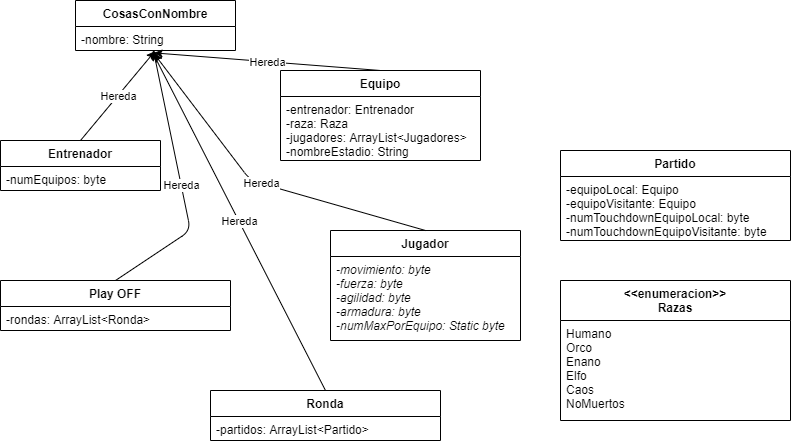

The diagram above was exported from draw.io. Its source (the exported page's mxGraphModel, read from the mxfile embedded in the PNG):
<mxGraphModel dx="1038" dy="607" grid="1" gridSize="10" guides="1" tooltips="1" connect="1" arrows="1" fold="1" page="1" pageScale="1" pageWidth="827" pageHeight="1169" math="0" shadow="0">
  <root>
    <mxCell id="WIyWlLk6GJQsqaUBKTNV-0" />
    <mxCell id="WIyWlLk6GJQsqaUBKTNV-1" parent="WIyWlLk6GJQsqaUBKTNV-0" />
    <mxCell id="zkfFHV4jXpPFQw0GAbJ--0" value="Equipo" style="swimlane;fontStyle=1;align=center;verticalAlign=top;childLayout=stackLayout;horizontal=1;startSize=26;horizontalStack=0;resizeParent=1;resizeLast=0;collapsible=1;marginBottom=0;rounded=0;shadow=0;strokeWidth=1;" parent="WIyWlLk6GJQsqaUBKTNV-1" vertex="1">
      <mxGeometry x="290" y="130" width="200" height="90" as="geometry">
        <mxRectangle x="230" y="140" width="160" height="26" as="alternateBounds" />
      </mxGeometry>
    </mxCell>
    <mxCell id="zkfFHV4jXpPFQw0GAbJ--1" value="-entrenador: Entrenador&#10;-raza: Raza&#10;-jugadores: ArrayList&lt;Jugadores&gt;&#10;-nombreEstadio: String" style="text;align=left;verticalAlign=top;spacingLeft=4;spacingRight=4;overflow=hidden;rotatable=0;points=[[0,0.5],[1,0.5]];portConstraint=eastwest;" parent="zkfFHV4jXpPFQw0GAbJ--0" vertex="1">
      <mxGeometry y="26" width="200" height="64" as="geometry" />
    </mxCell>
    <mxCell id="Q3N2USLvI7QdKf6p1Vuk-0" value="Jugador" style="swimlane;fontStyle=1;align=center;verticalAlign=top;childLayout=stackLayout;horizontal=1;startSize=26;horizontalStack=0;resizeParent=1;resizeLast=0;collapsible=1;marginBottom=0;rounded=0;shadow=0;strokeWidth=1;" parent="WIyWlLk6GJQsqaUBKTNV-1" vertex="1">
      <mxGeometry x="340" y="290" width="190" height="110" as="geometry">
        <mxRectangle x="230" y="140" width="160" height="26" as="alternateBounds" />
      </mxGeometry>
    </mxCell>
    <mxCell id="Q3N2USLvI7QdKf6p1Vuk-1" value="-movimiento: byte&#10;-fuerza: byte&#10;-agilidad: byte&#10;-armadura: byte&#10;-numMaxPorEquipo: Static byte" style="text;align=left;verticalAlign=top;spacingLeft=4;spacingRight=4;overflow=hidden;rotatable=0;points=[[0,0.5],[1,0.5]];portConstraint=eastwest;fontStyle=2" parent="Q3N2USLvI7QdKf6p1Vuk-0" vertex="1">
      <mxGeometry y="26" width="190" height="84" as="geometry" />
    </mxCell>
    <mxCell id="PQW2mp2P5AoWhbZAPljx-4" value="Entrenador" style="swimlane;fontStyle=1;align=center;verticalAlign=top;childLayout=stackLayout;horizontal=1;startSize=26;horizontalStack=0;resizeParent=1;resizeLast=0;collapsible=1;marginBottom=0;rounded=0;shadow=0;strokeWidth=1;" parent="WIyWlLk6GJQsqaUBKTNV-1" vertex="1">
      <mxGeometry x="10" y="200" width="160" height="50" as="geometry">
        <mxRectangle x="230" y="140" width="160" height="26" as="alternateBounds" />
      </mxGeometry>
    </mxCell>
    <mxCell id="PQW2mp2P5AoWhbZAPljx-5" value="-numEquipos: byte" style="text;align=left;verticalAlign=top;spacingLeft=4;spacingRight=4;overflow=hidden;rotatable=0;points=[[0,0.5],[1,0.5]];portConstraint=eastwest;" parent="PQW2mp2P5AoWhbZAPljx-4" vertex="1">
      <mxGeometry y="26" width="160" height="24" as="geometry" />
    </mxCell>
    <mxCell id="PQW2mp2P5AoWhbZAPljx-9" value="Partido" style="swimlane;fontStyle=1;align=center;verticalAlign=top;childLayout=stackLayout;horizontal=1;startSize=26;horizontalStack=0;resizeParent=1;resizeLast=0;collapsible=1;marginBottom=0;rounded=0;shadow=0;strokeWidth=1;" parent="WIyWlLk6GJQsqaUBKTNV-1" vertex="1">
      <mxGeometry x="570" y="210" width="230" height="90" as="geometry">
        <mxRectangle x="230" y="140" width="160" height="26" as="alternateBounds" />
      </mxGeometry>
    </mxCell>
    <mxCell id="PQW2mp2P5AoWhbZAPljx-10" value="-equipoLocal: Equipo&#10;-equipoVisitante: Equipo&#10;-numTouchdownEquipoLocal: byte&#10;-numTouchdownEquipoVisitante: byte&#10;&#10;&#10;" style="text;align=left;verticalAlign=top;spacingLeft=4;spacingRight=4;overflow=hidden;rotatable=0;points=[[0,0.5],[1,0.5]];portConstraint=eastwest;" parent="PQW2mp2P5AoWhbZAPljx-9" vertex="1">
      <mxGeometry y="26" width="230" height="64" as="geometry" />
    </mxCell>
    <mxCell id="PQW2mp2P5AoWhbZAPljx-11" value="Play OFF" style="swimlane;fontStyle=1;align=center;verticalAlign=top;childLayout=stackLayout;horizontal=1;startSize=26;horizontalStack=0;resizeParent=1;resizeLast=0;collapsible=1;marginBottom=0;rounded=0;shadow=0;strokeWidth=1;" parent="WIyWlLk6GJQsqaUBKTNV-1" vertex="1">
      <mxGeometry x="10" y="340" width="230" height="50" as="geometry">
        <mxRectangle x="230" y="140" width="160" height="26" as="alternateBounds" />
      </mxGeometry>
    </mxCell>
    <mxCell id="PQW2mp2P5AoWhbZAPljx-12" value="-rondas: ArrayList&lt;Ronda&gt; &#10;&#10;" style="text;align=left;verticalAlign=top;spacingLeft=4;spacingRight=4;overflow=hidden;rotatable=0;points=[[0,0.5],[1,0.5]];portConstraint=eastwest;" parent="PQW2mp2P5AoWhbZAPljx-11" vertex="1">
      <mxGeometry y="26" width="230" height="24" as="geometry" />
    </mxCell>
    <mxCell id="_FJKw3jHoF6i7CsNIj6Q-0" value="Ronda" style="swimlane;fontStyle=1;align=center;verticalAlign=top;childLayout=stackLayout;horizontal=1;startSize=26;horizontalStack=0;resizeParent=1;resizeLast=0;collapsible=1;marginBottom=0;rounded=0;shadow=0;strokeWidth=1;" parent="WIyWlLk6GJQsqaUBKTNV-1" vertex="1">
      <mxGeometry x="220" y="450" width="230" height="50" as="geometry">
        <mxRectangle x="230" y="140" width="160" height="26" as="alternateBounds" />
      </mxGeometry>
    </mxCell>
    <mxCell id="_FJKw3jHoF6i7CsNIj6Q-1" value="-partidos: ArrayList&lt;Partido&gt; &#10;" style="text;align=left;verticalAlign=top;spacingLeft=4;spacingRight=4;overflow=hidden;rotatable=0;points=[[0,0.5],[1,0.5]];portConstraint=eastwest;" parent="_FJKw3jHoF6i7CsNIj6Q-0" vertex="1">
      <mxGeometry y="26" width="230" height="24" as="geometry" />
    </mxCell>
    <mxCell id="_FJKw3jHoF6i7CsNIj6Q-2" value="&lt;&lt;enumeracion&gt;&gt;&#10;Razas" style="swimlane;fontStyle=1;align=center;verticalAlign=top;childLayout=stackLayout;horizontal=1;startSize=40;horizontalStack=0;resizeParent=1;resizeLast=0;collapsible=1;marginBottom=0;rounded=0;shadow=0;strokeWidth=1;" parent="WIyWlLk6GJQsqaUBKTNV-1" vertex="1">
      <mxGeometry x="570" y="340" width="230" height="140" as="geometry">
        <mxRectangle x="230" y="140" width="160" height="26" as="alternateBounds" />
      </mxGeometry>
    </mxCell>
    <mxCell id="_FJKw3jHoF6i7CsNIj6Q-3" value="Humano&#10;Orco&#10;Enano&#10;Elfo&#10;Caos&#10;NoMuertos" style="text;align=left;verticalAlign=top;spacingLeft=4;spacingRight=4;overflow=hidden;rotatable=0;points=[[0,0.5],[1,0.5]];portConstraint=eastwest;" parent="_FJKw3jHoF6i7CsNIj6Q-2" vertex="1">
      <mxGeometry y="40" width="230" height="100" as="geometry" />
    </mxCell>
    <mxCell id="_FJKw3jHoF6i7CsNIj6Q-4" value="CosasConNombre" style="swimlane;fontStyle=1;align=center;verticalAlign=top;childLayout=stackLayout;horizontal=1;startSize=26;horizontalStack=0;resizeParent=1;resizeLast=0;collapsible=1;marginBottom=0;rounded=0;shadow=0;strokeWidth=1;" parent="WIyWlLk6GJQsqaUBKTNV-1" vertex="1">
      <mxGeometry x="85" y="60" width="160" height="50" as="geometry">
        <mxRectangle x="230" y="140" width="160" height="26" as="alternateBounds" />
      </mxGeometry>
    </mxCell>
    <mxCell id="_FJKw3jHoF6i7CsNIj6Q-5" value="-nombre: String" style="text;align=left;verticalAlign=top;spacingLeft=4;spacingRight=4;overflow=hidden;rotatable=0;points=[[0,0.5],[1,0.5]];portConstraint=eastwest;" parent="_FJKw3jHoF6i7CsNIj6Q-4" vertex="1">
      <mxGeometry y="26" width="160" height="24" as="geometry" />
    </mxCell>
    <mxCell id="_FJKw3jHoF6i7CsNIj6Q-6" value="" style="endArrow=classic;html=1;exitX=0.5;exitY=0;exitDx=0;exitDy=0;entryX=0.496;entryY=1.033;entryDx=0;entryDy=0;entryPerimeter=0;" parent="WIyWlLk6GJQsqaUBKTNV-1" source="PQW2mp2P5AoWhbZAPljx-4" target="_FJKw3jHoF6i7CsNIj6Q-5" edge="1">
      <mxGeometry relative="1" as="geometry">
        <mxPoint x="370" y="310" as="sourcePoint" />
        <mxPoint x="280" y="160" as="targetPoint" />
      </mxGeometry>
    </mxCell>
    <mxCell id="_FJKw3jHoF6i7CsNIj6Q-7" value="Hereda" style="edgeLabel;resizable=0;html=1;align=center;verticalAlign=middle;" parent="_FJKw3jHoF6i7CsNIj6Q-6" connectable="0" vertex="1">
      <mxGeometry relative="1" as="geometry" />
    </mxCell>
    <mxCell id="_FJKw3jHoF6i7CsNIj6Q-8" value="" style="endArrow=classic;html=1;exitX=0.5;exitY=0;exitDx=0;exitDy=0;entryX=0.491;entryY=1.1;entryDx=0;entryDy=0;entryPerimeter=0;" parent="WIyWlLk6GJQsqaUBKTNV-1" source="zkfFHV4jXpPFQw0GAbJ--0" target="_FJKw3jHoF6i7CsNIj6Q-5" edge="1">
      <mxGeometry relative="1" as="geometry">
        <mxPoint x="390" y="110" as="sourcePoint" />
        <mxPoint x="460.3599999999999" y="24.008000000000038" as="targetPoint" />
      </mxGeometry>
    </mxCell>
    <mxCell id="_FJKw3jHoF6i7CsNIj6Q-9" value="Hereda" style="edgeLabel;resizable=0;html=1;align=center;verticalAlign=middle;" parent="_FJKw3jHoF6i7CsNIj6Q-8" connectable="0" vertex="1">
      <mxGeometry relative="1" as="geometry" />
    </mxCell>
    <mxCell id="_FJKw3jHoF6i7CsNIj6Q-10" value="" style="endArrow=classic;html=1;exitX=0.5;exitY=0;exitDx=0;exitDy=0;entryX=0.486;entryY=0.967;entryDx=0;entryDy=0;entryPerimeter=0;" parent="WIyWlLk6GJQsqaUBKTNV-1" source="PQW2mp2P5AoWhbZAPljx-11" target="_FJKw3jHoF6i7CsNIj6Q-5" edge="1">
      <mxGeometry relative="1" as="geometry">
        <mxPoint x="500" y="110" as="sourcePoint" />
        <mxPoint x="570.3599999999999" y="24.008000000000038" as="targetPoint" />
        <Array as="points">
          <mxPoint x="200" y="290" />
        </Array>
      </mxGeometry>
    </mxCell>
    <mxCell id="_FJKw3jHoF6i7CsNIj6Q-11" value="Hereda" style="edgeLabel;resizable=0;html=1;align=center;verticalAlign=middle;" parent="_FJKw3jHoF6i7CsNIj6Q-10" connectable="0" vertex="1">
      <mxGeometry relative="1" as="geometry" />
    </mxCell>
    <mxCell id="_FJKw3jHoF6i7CsNIj6Q-12" value="" style="endArrow=classic;html=1;exitX=0.5;exitY=0;exitDx=0;exitDy=0;entryX=0.491;entryY=1.133;entryDx=0;entryDy=0;entryPerimeter=0;" parent="WIyWlLk6GJQsqaUBKTNV-1" source="Q3N2USLvI7QdKf6p1Vuk-0" target="_FJKw3jHoF6i7CsNIj6Q-5" edge="1">
      <mxGeometry relative="1" as="geometry">
        <mxPoint x="530" y="110" as="sourcePoint" />
        <mxPoint x="600.3599999999999" y="24.008000000000038" as="targetPoint" />
        <Array as="points">
          <mxPoint x="260" y="240" />
        </Array>
      </mxGeometry>
    </mxCell>
    <mxCell id="_FJKw3jHoF6i7CsNIj6Q-13" value="Hereda" style="edgeLabel;resizable=0;html=1;align=center;verticalAlign=middle;" parent="_FJKw3jHoF6i7CsNIj6Q-12" connectable="0" vertex="1">
      <mxGeometry relative="1" as="geometry">
        <mxPoint y="-0.92" as="offset" />
      </mxGeometry>
    </mxCell>
    <mxCell id="_FJKw3jHoF6i7CsNIj6Q-14" value="" style="endArrow=classic;html=1;exitX=0.5;exitY=0;exitDx=0;exitDy=0;entryX=0.481;entryY=1.067;entryDx=0;entryDy=0;entryPerimeter=0;" parent="WIyWlLk6GJQsqaUBKTNV-1" source="_FJKw3jHoF6i7CsNIj6Q-0" target="_FJKw3jHoF6i7CsNIj6Q-5" edge="1">
      <mxGeometry relative="1" as="geometry">
        <mxPoint x="90" y="550" as="sourcePoint" />
        <mxPoint x="160.3599999999999" y="464.00800000000004" as="targetPoint" />
      </mxGeometry>
    </mxCell>
    <mxCell id="_FJKw3jHoF6i7CsNIj6Q-15" value="Hereda" style="edgeLabel;resizable=0;html=1;align=center;verticalAlign=middle;" parent="_FJKw3jHoF6i7CsNIj6Q-14" connectable="0" vertex="1">
      <mxGeometry relative="1" as="geometry" />
    </mxCell>
  </root>
</mxGraphModel>